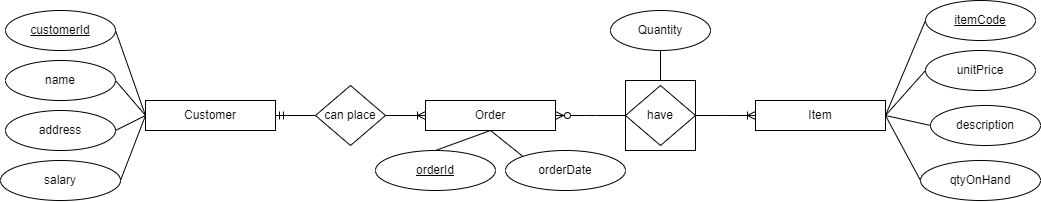

The diagram above was exported from draw.io. Its source (the exported page's mxGraphModel, read from the mxfile embedded in the PNG):
<mxGraphModel dx="1365" dy="924" grid="1" gridSize="10" guides="1" tooltips="1" connect="1" arrows="1" fold="1" page="1" pageScale="1" pageWidth="850" pageHeight="1100" math="0" shadow="0">
  <root>
    <mxCell id="0" />
    <mxCell id="1" parent="0" />
    <mxCell id="0uVfOJoEIdcPk_Y7zVe--1" value="&lt;u&gt;customerId&lt;/u&gt;" style="ellipse;whiteSpace=wrap;html=1;" vertex="1" parent="1">
      <mxGeometry x="30" y="150" width="110" height="40" as="geometry" />
    </mxCell>
    <mxCell id="0uVfOJoEIdcPk_Y7zVe--3" value="&lt;font style=&quot;font-size: 12px;&quot;&gt;Customer&lt;/font&gt;" style="rounded=0;whiteSpace=wrap;html=1;" vertex="1" parent="1">
      <mxGeometry x="170" y="240" width="130" height="30" as="geometry" />
    </mxCell>
    <mxCell id="0uVfOJoEIdcPk_Y7zVe--4" value="address" style="ellipse;whiteSpace=wrap;html=1;" vertex="1" parent="1">
      <mxGeometry x="30" y="250" width="110" height="40" as="geometry" />
    </mxCell>
    <mxCell id="0uVfOJoEIdcPk_Y7zVe--5" value="salary" style="ellipse;whiteSpace=wrap;html=1;" vertex="1" parent="1">
      <mxGeometry x="25" y="300" width="120" height="40" as="geometry" />
    </mxCell>
    <mxCell id="0uVfOJoEIdcPk_Y7zVe--6" value="" style="endArrow=none;html=1;rounded=0;entryX=1;entryY=0.5;entryDx=0;entryDy=0;exitX=0;exitY=0.5;exitDx=0;exitDy=0;" edge="1" parent="1" source="0uVfOJoEIdcPk_Y7zVe--3" target="0uVfOJoEIdcPk_Y7zVe--1">
      <mxGeometry width="50" height="50" relative="1" as="geometry">
        <mxPoint x="350" y="440" as="sourcePoint" />
        <mxPoint x="400" y="390" as="targetPoint" />
      </mxGeometry>
    </mxCell>
    <mxCell id="0uVfOJoEIdcPk_Y7zVe--7" value="" style="endArrow=none;html=1;rounded=0;entryX=1;entryY=0.5;entryDx=0;entryDy=0;exitX=0;exitY=0.5;exitDx=0;exitDy=0;" edge="1" parent="1" source="0uVfOJoEIdcPk_Y7zVe--3" target="0uVfOJoEIdcPk_Y7zVe--4">
      <mxGeometry width="50" height="50" relative="1" as="geometry">
        <mxPoint x="340" y="280" as="sourcePoint" />
        <mxPoint x="370" y="350" as="targetPoint" />
      </mxGeometry>
    </mxCell>
    <mxCell id="0uVfOJoEIdcPk_Y7zVe--8" value="" style="endArrow=none;html=1;rounded=0;entryX=1;entryY=0.5;entryDx=0;entryDy=0;exitX=0;exitY=0.5;exitDx=0;exitDy=0;" edge="1" parent="1" source="0uVfOJoEIdcPk_Y7zVe--3" target="0uVfOJoEIdcPk_Y7zVe--5">
      <mxGeometry width="50" height="50" relative="1" as="geometry">
        <mxPoint x="350" y="440" as="sourcePoint" />
        <mxPoint x="400" y="390" as="targetPoint" />
      </mxGeometry>
    </mxCell>
    <mxCell id="0uVfOJoEIdcPk_Y7zVe--9" value="" style="endArrow=none;html=1;rounded=0;entryX=0;entryY=0.5;entryDx=0;entryDy=0;exitX=1;exitY=0.5;exitDx=0;exitDy=0;" edge="1" parent="1" source="0uVfOJoEIdcPk_Y7zVe--11" target="0uVfOJoEIdcPk_Y7zVe--3">
      <mxGeometry width="50" height="50" relative="1" as="geometry">
        <mxPoint x="70" y="200" as="sourcePoint" />
        <mxPoint x="380" y="550" as="targetPoint" />
      </mxGeometry>
    </mxCell>
    <mxCell id="0uVfOJoEIdcPk_Y7zVe--11" value="name" style="ellipse;whiteSpace=wrap;html=1;" vertex="1" parent="1">
      <mxGeometry x="30" y="200" width="110" height="40" as="geometry" />
    </mxCell>
    <mxCell id="0uVfOJoEIdcPk_Y7zVe--12" value="&lt;u&gt;orderId&lt;/u&gt;" style="ellipse;whiteSpace=wrap;html=1;" vertex="1" parent="1">
      <mxGeometry x="400" y="290" width="120" height="40" as="geometry" />
    </mxCell>
    <mxCell id="0uVfOJoEIdcPk_Y7zVe--13" value="&lt;font style=&quot;font-size: 12px;&quot;&gt;Order&lt;br&gt;&lt;/font&gt;" style="rounded=0;whiteSpace=wrap;html=1;" vertex="1" parent="1">
      <mxGeometry x="450" y="240" width="130" height="30" as="geometry" />
    </mxCell>
    <mxCell id="0uVfOJoEIdcPk_Y7zVe--16" value="" style="endArrow=none;html=1;rounded=0;entryX=0.5;entryY=0;entryDx=0;entryDy=0;exitX=0.5;exitY=1;exitDx=0;exitDy=0;" edge="1" parent="1" source="0uVfOJoEIdcPk_Y7zVe--13" target="0uVfOJoEIdcPk_Y7zVe--12">
      <mxGeometry width="50" height="50" relative="1" as="geometry">
        <mxPoint x="470" y="600" as="sourcePoint" />
        <mxPoint x="520" y="550" as="targetPoint" />
      </mxGeometry>
    </mxCell>
    <mxCell id="0uVfOJoEIdcPk_Y7zVe--19" value="" style="endArrow=none;html=1;rounded=0;entryX=0.5;entryY=1;entryDx=0;entryDy=0;exitX=0.5;exitY=1;exitDx=0;exitDy=0;" edge="1" parent="1" source="0uVfOJoEIdcPk_Y7zVe--20" target="0uVfOJoEIdcPk_Y7zVe--13">
      <mxGeometry width="50" height="50" relative="1" as="geometry">
        <mxPoint x="190" y="360" as="sourcePoint" />
        <mxPoint x="500" y="710" as="targetPoint" />
      </mxGeometry>
    </mxCell>
    <mxCell id="0uVfOJoEIdcPk_Y7zVe--20" value="orderDate" style="ellipse;whiteSpace=wrap;html=1;" vertex="1" parent="1">
      <mxGeometry x="530" y="290" width="120" height="40" as="geometry" />
    </mxCell>
    <mxCell id="0uVfOJoEIdcPk_Y7zVe--21" value="&lt;u&gt;itemCode&lt;br&gt;&lt;/u&gt;" style="ellipse;whiteSpace=wrap;html=1;" vertex="1" parent="1">
      <mxGeometry x="950" y="140" width="110" height="40" as="geometry" />
    </mxCell>
    <mxCell id="0uVfOJoEIdcPk_Y7zVe--22" value="Item" style="rounded=0;whiteSpace=wrap;html=1;" vertex="1" parent="1">
      <mxGeometry x="780" y="240" width="130" height="30" as="geometry" />
    </mxCell>
    <mxCell id="0uVfOJoEIdcPk_Y7zVe--23" value="description" style="ellipse;whiteSpace=wrap;html=1;" vertex="1" parent="1">
      <mxGeometry x="955" y="245" width="110" height="40" as="geometry" />
    </mxCell>
    <mxCell id="0uVfOJoEIdcPk_Y7zVe--24" value="qtyOnHand" style="ellipse;whiteSpace=wrap;html=1;" vertex="1" parent="1">
      <mxGeometry x="945" y="300" width="120" height="40" as="geometry" />
    </mxCell>
    <mxCell id="0uVfOJoEIdcPk_Y7zVe--25" value="" style="endArrow=none;html=1;rounded=0;entryX=0;entryY=0.5;entryDx=0;entryDy=0;exitX=1;exitY=0.5;exitDx=0;exitDy=0;" edge="1" parent="1" source="0uVfOJoEIdcPk_Y7zVe--22" target="0uVfOJoEIdcPk_Y7zVe--21">
      <mxGeometry width="50" height="50" relative="1" as="geometry">
        <mxPoint x="870" y="430" as="sourcePoint" />
        <mxPoint x="940.0000000000002" y="160" as="targetPoint" />
      </mxGeometry>
    </mxCell>
    <mxCell id="0uVfOJoEIdcPk_Y7zVe--26" value="" style="endArrow=none;html=1;rounded=0;entryX=0;entryY=0.5;entryDx=0;entryDy=0;exitX=1;exitY=0.5;exitDx=0;exitDy=0;" edge="1" parent="1" source="0uVfOJoEIdcPk_Y7zVe--22" target="0uVfOJoEIdcPk_Y7zVe--23">
      <mxGeometry width="50" height="50" relative="1" as="geometry">
        <mxPoint x="860" y="270" as="sourcePoint" />
        <mxPoint x="890" y="340" as="targetPoint" />
      </mxGeometry>
    </mxCell>
    <mxCell id="0uVfOJoEIdcPk_Y7zVe--27" value="" style="endArrow=none;html=1;rounded=0;entryX=0;entryY=0.5;entryDx=0;entryDy=0;exitX=1;exitY=0.5;exitDx=0;exitDy=0;" edge="1" parent="1" source="0uVfOJoEIdcPk_Y7zVe--22" target="0uVfOJoEIdcPk_Y7zVe--24">
      <mxGeometry width="50" height="50" relative="1" as="geometry">
        <mxPoint x="870" y="430" as="sourcePoint" />
        <mxPoint x="920" y="380" as="targetPoint" />
      </mxGeometry>
    </mxCell>
    <mxCell id="0uVfOJoEIdcPk_Y7zVe--28" value="" style="endArrow=none;html=1;rounded=0;entryX=1;entryY=0.5;entryDx=0;entryDy=0;exitX=0;exitY=0.5;exitDx=0;exitDy=0;" edge="1" parent="1" source="0uVfOJoEIdcPk_Y7zVe--29" target="0uVfOJoEIdcPk_Y7zVe--22">
      <mxGeometry width="50" height="50" relative="1" as="geometry">
        <mxPoint x="590" y="190" as="sourcePoint" />
        <mxPoint x="900" y="540" as="targetPoint" />
      </mxGeometry>
    </mxCell>
    <mxCell id="0uVfOJoEIdcPk_Y7zVe--29" value="unitPrice" style="ellipse;whiteSpace=wrap;html=1;" vertex="1" parent="1">
      <mxGeometry x="950" y="190" width="110" height="40" as="geometry" />
    </mxCell>
    <mxCell id="0uVfOJoEIdcPk_Y7zVe--30" value="can place" style="rhombus;whiteSpace=wrap;html=1;" vertex="1" parent="1">
      <mxGeometry x="340" y="225" width="70" height="60" as="geometry" />
    </mxCell>
    <mxCell id="0uVfOJoEIdcPk_Y7zVe--44" value="" style="edgeStyle=entityRelationEdgeStyle;fontSize=12;html=1;endArrow=ERmandOne;rounded=0;exitX=0;exitY=0.5;exitDx=0;exitDy=0;entryX=1;entryY=0.5;entryDx=0;entryDy=0;" edge="1" parent="1" source="0uVfOJoEIdcPk_Y7zVe--30" target="0uVfOJoEIdcPk_Y7zVe--3">
      <mxGeometry width="100" height="100" relative="1" as="geometry">
        <mxPoint x="340" y="200" as="sourcePoint" />
        <mxPoint x="440" y="100" as="targetPoint" />
      </mxGeometry>
    </mxCell>
    <mxCell id="0uVfOJoEIdcPk_Y7zVe--45" value="" style="edgeStyle=entityRelationEdgeStyle;fontSize=12;html=1;endArrow=ERoneToMany;rounded=0;exitX=1;exitY=0.5;exitDx=0;exitDy=0;entryX=0;entryY=0.5;entryDx=0;entryDy=0;" edge="1" parent="1" source="0uVfOJoEIdcPk_Y7zVe--30" target="0uVfOJoEIdcPk_Y7zVe--13">
      <mxGeometry width="100" height="100" relative="1" as="geometry">
        <mxPoint x="660" y="390" as="sourcePoint" />
        <mxPoint x="760" y="290" as="targetPoint" />
      </mxGeometry>
    </mxCell>
    <mxCell id="0uVfOJoEIdcPk_Y7zVe--51" value="" style="group" vertex="1" connectable="0" parent="1">
      <mxGeometry x="650" y="220" width="70" height="70" as="geometry" />
    </mxCell>
    <mxCell id="0uVfOJoEIdcPk_Y7zVe--47" value="" style="whiteSpace=wrap;html=1;aspect=fixed;" vertex="1" parent="0uVfOJoEIdcPk_Y7zVe--51">
      <mxGeometry width="70" height="70" as="geometry" />
    </mxCell>
    <mxCell id="0uVfOJoEIdcPk_Y7zVe--46" value="have" style="rhombus;whiteSpace=wrap;html=1;" vertex="1" parent="0uVfOJoEIdcPk_Y7zVe--51">
      <mxGeometry y="5" width="70" height="60" as="geometry" />
    </mxCell>
    <mxCell id="0uVfOJoEIdcPk_Y7zVe--52" value="" style="edgeStyle=entityRelationEdgeStyle;fontSize=12;html=1;endArrow=ERzeroToMany;endFill=1;rounded=0;entryX=1;entryY=0.5;entryDx=0;entryDy=0;exitX=0;exitY=0.5;exitDx=0;exitDy=0;" edge="1" parent="1" source="0uVfOJoEIdcPk_Y7zVe--47" target="0uVfOJoEIdcPk_Y7zVe--13">
      <mxGeometry width="100" height="100" relative="1" as="geometry">
        <mxPoint x="660" y="390" as="sourcePoint" />
        <mxPoint x="760" y="290" as="targetPoint" />
      </mxGeometry>
    </mxCell>
    <mxCell id="0uVfOJoEIdcPk_Y7zVe--53" value="" style="edgeStyle=entityRelationEdgeStyle;fontSize=12;html=1;endArrow=ERoneToMany;rounded=0;exitX=1;exitY=0.5;exitDx=0;exitDy=0;entryX=0;entryY=0.5;entryDx=0;entryDy=0;" edge="1" parent="1" source="0uVfOJoEIdcPk_Y7zVe--47" target="0uVfOJoEIdcPk_Y7zVe--22">
      <mxGeometry width="100" height="100" relative="1" as="geometry">
        <mxPoint x="660" y="390" as="sourcePoint" />
        <mxPoint x="760" y="290" as="targetPoint" />
      </mxGeometry>
    </mxCell>
    <mxCell id="0uVfOJoEIdcPk_Y7zVe--54" value="Quantity" style="ellipse;whiteSpace=wrap;html=1;align=center;" vertex="1" parent="1">
      <mxGeometry x="635" y="150" width="100" height="40" as="geometry" />
    </mxCell>
    <mxCell id="0uVfOJoEIdcPk_Y7zVe--55" value="" style="endArrow=none;html=1;rounded=0;entryX=0.5;entryY=1;entryDx=0;entryDy=0;exitX=0.5;exitY=0;exitDx=0;exitDy=0;" edge="1" parent="1" source="0uVfOJoEIdcPk_Y7zVe--47" target="0uVfOJoEIdcPk_Y7zVe--54">
      <mxGeometry relative="1" as="geometry">
        <mxPoint x="490" y="340" as="sourcePoint" />
        <mxPoint x="650" y="340" as="targetPoint" />
      </mxGeometry>
    </mxCell>
  </root>
</mxGraphModel>